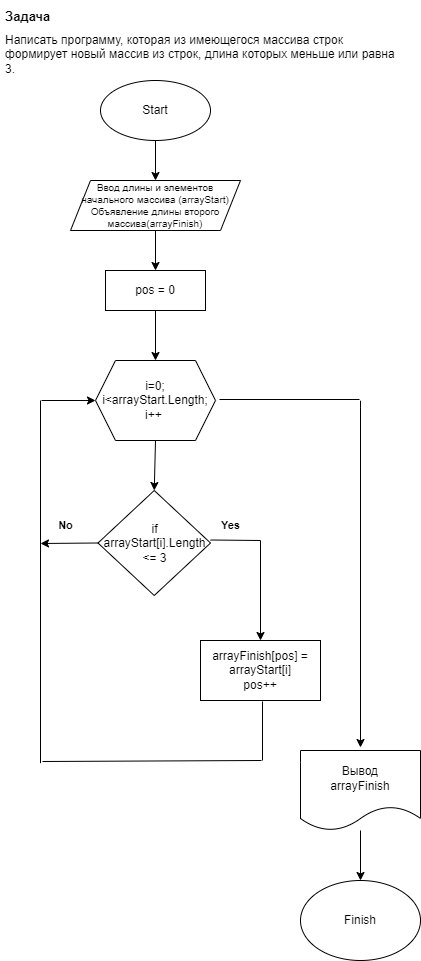

The diagram above was exported from draw.io. Its source (the exported page's mxGraphModel, read from the mxfile embedded in the PNG):
<mxGraphModel dx="282" dy="227" grid="1" gridSize="10" guides="1" tooltips="1" connect="1" arrows="1" fold="1" page="1" pageScale="1" pageWidth="827" pageHeight="1169" math="0" shadow="0">
  <root>
    <mxCell id="0" />
    <mxCell id="1" parent="0" />
    <mxCell id="11" style="edgeStyle=none;html=1;exitX=0.5;exitY=1;exitDx=0;exitDy=0;entryX=0.5;entryY=0;entryDx=0;entryDy=0;" edge="1" parent="1" source="2" target="3">
      <mxGeometry relative="1" as="geometry" />
    </mxCell>
    <mxCell id="2" value="Start" style="ellipse;whiteSpace=wrap;html=1;" vertex="1" parent="1">
      <mxGeometry x="100" y="80" width="110" height="60" as="geometry" />
    </mxCell>
    <mxCell id="12" style="edgeStyle=none;html=1;exitX=0.5;exitY=1;exitDx=0;exitDy=0;entryX=0.5;entryY=0;entryDx=0;entryDy=0;" edge="1" parent="1" source="3" target="4">
      <mxGeometry relative="1" as="geometry" />
    </mxCell>
    <mxCell id="3" value="Ввод длины и элементов начального массива (arrayStart)&lt;br&gt;Объявление длины второго массива(arrayFinish)" style="shape=parallelogram;perimeter=parallelogramPerimeter;whiteSpace=wrap;html=1;fixedSize=1;fontSize=10;" vertex="1" parent="1">
      <mxGeometry x="70" y="180" width="170" height="50" as="geometry" />
    </mxCell>
    <mxCell id="13" style="edgeStyle=none;html=1;exitX=0.5;exitY=1;exitDx=0;exitDy=0;entryX=0.5;entryY=0;entryDx=0;entryDy=0;" edge="1" parent="1" source="4" target="6">
      <mxGeometry relative="1" as="geometry" />
    </mxCell>
    <mxCell id="4" value="pos = 0" style="rounded=0;whiteSpace=wrap;html=1;" vertex="1" parent="1">
      <mxGeometry x="105" y="270" width="100" height="40" as="geometry" />
    </mxCell>
    <mxCell id="14" style="edgeStyle=none;html=1;exitX=0.5;exitY=1;exitDx=0;exitDy=0;entryX=0.5;entryY=0;entryDx=0;entryDy=0;" edge="1" parent="1" source="6" target="7">
      <mxGeometry relative="1" as="geometry" />
    </mxCell>
    <mxCell id="6" value="i=0; i&amp;lt;arrayStart.Length; i++&amp;nbsp;" style="shape=hexagon;perimeter=hexagonPerimeter2;whiteSpace=wrap;html=1;fixedSize=1;fontSize=12;" vertex="1" parent="1">
      <mxGeometry x="95" y="360" width="120" height="80" as="geometry" />
    </mxCell>
    <mxCell id="7" value="if&lt;br style=&quot;font-size: 12px;&quot;&gt;arrayStart[i].Length &amp;lt;= 3" style="rhombus;whiteSpace=wrap;html=1;labelPosition=center;verticalLabelPosition=middle;align=center;verticalAlign=middle;fontSize=12;" vertex="1" parent="1">
      <mxGeometry x="97.5" y="490" width="112.5" height="105" as="geometry" />
    </mxCell>
    <mxCell id="8" value="arrayFinish[pos] = arrayStart[i]&lt;br&gt;pos++" style="rounded=0;whiteSpace=wrap;html=1;" vertex="1" parent="1">
      <mxGeometry x="200" y="640" width="120" height="60" as="geometry" />
    </mxCell>
    <mxCell id="9" value="Вывод&lt;br&gt;arrayFinish" style="shape=document;whiteSpace=wrap;html=1;boundedLbl=1;" vertex="1" parent="1">
      <mxGeometry x="300" y="750" width="120" height="80" as="geometry" />
    </mxCell>
    <mxCell id="10" value="Finish" style="ellipse;whiteSpace=wrap;html=1;" vertex="1" parent="1">
      <mxGeometry x="300" y="880" width="120" height="80" as="geometry" />
    </mxCell>
    <mxCell id="37" style="edgeStyle=none;html=1;exitX=0;exitY=0.5;exitDx=0;exitDy=0;exitPerimeter=0;entryX=0;entryY=0.5;entryDx=0;entryDy=0;fontSize=11;" edge="1" parent="1" target="6">
      <mxGeometry relative="1" as="geometry">
        <mxPoint x="41" y="400" as="sourcePoint" />
      </mxGeometry>
    </mxCell>
    <mxCell id="34" value="No" style="text;strokeColor=none;fillColor=none;html=1;fontSize=11;fontStyle=1;verticalAlign=middle;align=center;" vertex="1" parent="1">
      <mxGeometry x="35" y="510" width="60" height="30" as="geometry" />
    </mxCell>
    <mxCell id="35" value="Yes" style="text;strokeColor=none;fillColor=none;html=1;fontSize=11;fontStyle=1;verticalAlign=middle;align=center;" vertex="1" parent="1">
      <mxGeometry x="200" y="510" width="60" height="30" as="geometry" />
    </mxCell>
    <mxCell id="41" value="" style="endArrow=none;html=1;fontSize=11;" edge="1" parent="1">
      <mxGeometry width="50" height="50" relative="1" as="geometry">
        <mxPoint x="219" y="399" as="sourcePoint" />
        <mxPoint x="359" y="399" as="targetPoint" />
      </mxGeometry>
    </mxCell>
    <mxCell id="43" value="" style="endArrow=classic;html=1;fontSize=11;entryX=0.5;entryY=0;entryDx=0;entryDy=0;" edge="1" parent="1">
      <mxGeometry width="50" height="50" relative="1" as="geometry">
        <mxPoint x="360" y="407" as="sourcePoint" />
        <mxPoint x="360" y="747" as="targetPoint" />
        <Array as="points">
          <mxPoint x="360" y="397" />
        </Array>
      </mxGeometry>
    </mxCell>
    <mxCell id="44" value="" style="endArrow=none;html=1;fontSize=11;entryX=0.5;entryY=1;entryDx=0;entryDy=0;" edge="1" parent="1">
      <mxGeometry width="50" height="50" relative="1" as="geometry">
        <mxPoint x="262" y="760" as="sourcePoint" />
        <mxPoint x="262" y="701" as="targetPoint" />
      </mxGeometry>
    </mxCell>
    <mxCell id="46" value="" style="endArrow=none;html=1;fontSize=11;exitX=1;exitY=0.5;exitDx=0;exitDy=0;" edge="1" parent="1">
      <mxGeometry width="50" height="50" relative="1" as="geometry">
        <mxPoint x="210" y="539.5" as="sourcePoint" />
        <mxPoint x="260" y="540" as="targetPoint" />
      </mxGeometry>
    </mxCell>
    <mxCell id="47" value="" style="endArrow=classic;html=1;fontSize=11;entryX=0.5;entryY=0;entryDx=0;entryDy=0;exitX=1;exitY=1;exitDx=0;exitDy=0;" edge="1" parent="1" source="35" target="8">
      <mxGeometry width="50" height="50" relative="1" as="geometry">
        <mxPoint x="220" y="600" as="sourcePoint" />
        <mxPoint x="270" y="550" as="targetPoint" />
      </mxGeometry>
    </mxCell>
    <mxCell id="48" value="" style="endArrow=none;html=1;fontSize=11;exitX=1;exitY=0.5;exitDx=0;exitDy=0;exitPerimeter=0;" edge="1" parent="1">
      <mxGeometry width="50" height="50" relative="1" as="geometry">
        <mxPoint x="42" y="761" as="sourcePoint" />
        <mxPoint x="261" y="760" as="targetPoint" />
      </mxGeometry>
    </mxCell>
    <mxCell id="49" value="" style="endArrow=none;html=1;fontSize=11;" edge="1" parent="1">
      <mxGeometry width="50" height="50" relative="1" as="geometry">
        <mxPoint x="40" y="762.6666259765625" as="sourcePoint" />
        <mxPoint x="40" y="400" as="targetPoint" />
      </mxGeometry>
    </mxCell>
    <mxCell id="53" value="" style="endArrow=classic;html=1;fontSize=11;exitX=0;exitY=0.5;exitDx=0;exitDy=0;" edge="1" parent="1" source="7">
      <mxGeometry width="50" height="50" relative="1" as="geometry">
        <mxPoint x="110" y="500" as="sourcePoint" />
        <mxPoint x="40" y="543" as="targetPoint" />
      </mxGeometry>
    </mxCell>
    <mxCell id="54" value="" style="endArrow=classic;html=1;fontSize=11;entryX=0.5;entryY=0;entryDx=0;entryDy=0;" edge="1" parent="1" source="9" target="10">
      <mxGeometry width="50" height="50" relative="1" as="geometry">
        <mxPoint x="320" y="900" as="sourcePoint" />
        <mxPoint x="370" y="850" as="targetPoint" />
      </mxGeometry>
    </mxCell>
    <mxCell id="56" value="&lt;h1 style=&quot;font-size: 13px&quot;&gt;Задача&lt;/h1&gt;&lt;div&gt;Написать программу, которая из имеющегося массива строк формирует новый массив из строк, длина которых меньше или равна 3.&lt;/div&gt;" style="text;html=1;strokeColor=none;fillColor=none;spacing=5;spacingTop=-20;whiteSpace=wrap;overflow=hidden;rounded=0;fontSize=12;" vertex="1" parent="1">
      <mxGeometry y="10" width="410" height="70" as="geometry" />
    </mxCell>
  </root>
</mxGraphModel>